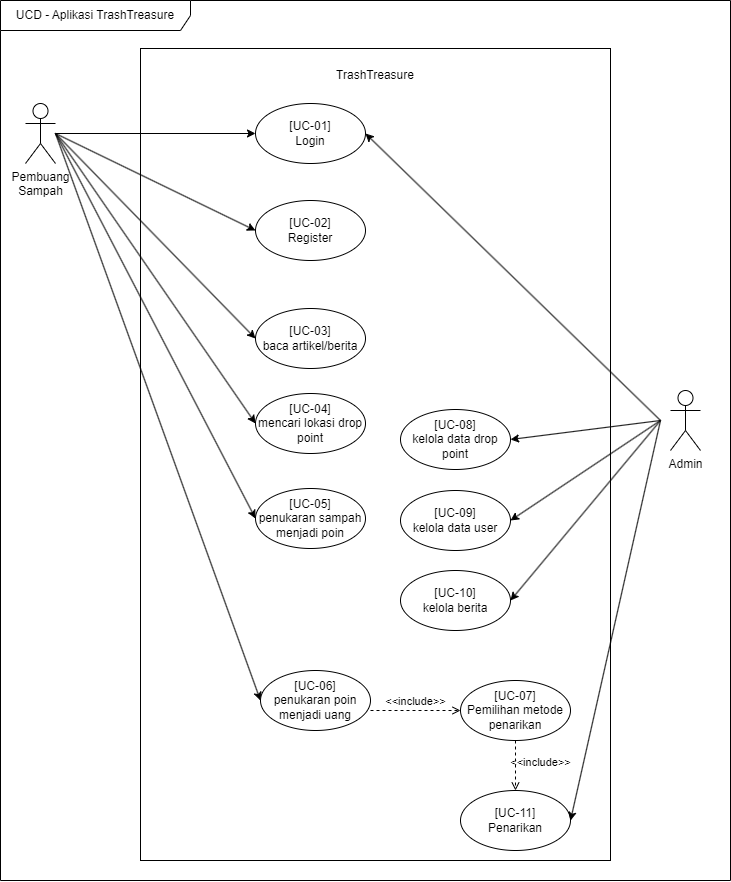

The diagram above was exported from draw.io. Its source (the exported page's mxGraphModel, read from the mxfile embedded in the PNG):
<mxGraphModel dx="1849" dy="1195" grid="1" gridSize="10" guides="1" tooltips="1" connect="1" arrows="1" fold="1" page="1" pageScale="1" pageWidth="850" pageHeight="1100" math="0" shadow="0">
  <root>
    <mxCell id="0" />
    <mxCell id="1" parent="0" />
    <mxCell id="_cbxJE7W3rYh9CueraB7-3" value="" style="rounded=0;whiteSpace=wrap;html=1;" parent="1" vertex="1">
      <mxGeometry x="260" y="48" width="470" height="812" as="geometry" />
    </mxCell>
    <mxCell id="_cbxJE7W3rYh9CueraB7-4" style="edgeStyle=orthogonalEdgeStyle;rounded=0;orthogonalLoop=1;jettySize=auto;html=1;" parent="1" source="_cbxJE7W3rYh9CueraB7-5" target="_cbxJE7W3rYh9CueraB7-6" edge="1">
      <mxGeometry relative="1" as="geometry" />
    </mxCell>
    <mxCell id="_cbxJE7W3rYh9CueraB7-5" value="Pembuang&lt;br&gt;Sampah" style="shape=umlActor;verticalLabelPosition=bottom;verticalAlign=top;html=1;outlineConnect=0;" parent="1" vertex="1">
      <mxGeometry x="145" y="103" width="30" height="60" as="geometry" />
    </mxCell>
    <mxCell id="_cbxJE7W3rYh9CueraB7-6" value="[UC-01]&lt;br&gt;Login" style="ellipse;whiteSpace=wrap;html=1;" parent="1" vertex="1">
      <mxGeometry x="375" y="103" width="110" height="60" as="geometry" />
    </mxCell>
    <mxCell id="_cbxJE7W3rYh9CueraB7-8" value="[UC-02]&lt;br&gt;Register" style="ellipse;whiteSpace=wrap;html=1;" parent="1" vertex="1">
      <mxGeometry x="375" y="200" width="110" height="60" as="geometry" />
    </mxCell>
    <mxCell id="_cbxJE7W3rYh9CueraB7-9" value="[UC-05]&lt;br&gt;penukaran sampah menjadi poin" style="ellipse;whiteSpace=wrap;html=1;" parent="1" vertex="1">
      <mxGeometry x="375" y="488" width="110" height="60" as="geometry" />
    </mxCell>
    <mxCell id="_cbxJE7W3rYh9CueraB7-12" value="[UC-03]&lt;br&gt;baca artikel/berita" style="ellipse;whiteSpace=wrap;html=1;" parent="1" vertex="1">
      <mxGeometry x="375" y="308" width="110" height="60" as="geometry" />
    </mxCell>
    <mxCell id="_cbxJE7W3rYh9CueraB7-13" value="[UC-04]&lt;br&gt;mencari lokasi drop point" style="ellipse;whiteSpace=wrap;html=1;" parent="1" vertex="1">
      <mxGeometry x="375" y="393" width="110" height="60" as="geometry" />
    </mxCell>
    <mxCell id="_cbxJE7W3rYh9CueraB7-15" value="" style="endArrow=classic;html=1;rounded=0;entryX=0;entryY=0.5;entryDx=0;entryDy=0;" parent="1" target="_cbxJE7W3rYh9CueraB7-8" edge="1">
      <mxGeometry width="50" height="50" relative="1" as="geometry">
        <mxPoint x="175" y="133" as="sourcePoint" />
        <mxPoint x="345" y="343" as="targetPoint" />
      </mxGeometry>
    </mxCell>
    <mxCell id="_cbxJE7W3rYh9CueraB7-16" value="" style="endArrow=classic;html=1;rounded=0;entryX=0;entryY=0.5;entryDx=0;entryDy=0;" parent="1" target="_cbxJE7W3rYh9CueraB7-12" edge="1">
      <mxGeometry width="50" height="50" relative="1" as="geometry">
        <mxPoint x="175" y="133" as="sourcePoint" />
        <mxPoint x="405" y="203" as="targetPoint" />
      </mxGeometry>
    </mxCell>
    <mxCell id="_cbxJE7W3rYh9CueraB7-18" value="" style="endArrow=classic;html=1;rounded=0;entryX=1;entryY=0.5;entryDx=0;entryDy=0;exitX=0;exitY=0.3333333333333333;exitDx=0;exitDy=0;exitPerimeter=0;" parent="1" target="_cbxJE7W3rYh9CueraB7-6" edge="1">
      <mxGeometry width="50" height="50" relative="1" as="geometry">
        <mxPoint x="780" y="420" as="sourcePoint" />
        <mxPoint x="495" y="363" as="targetPoint" />
      </mxGeometry>
    </mxCell>
    <mxCell id="_cbxJE7W3rYh9CueraB7-19" value="[UC-10]&lt;br&gt;kelola berita" style="ellipse;whiteSpace=wrap;html=1;" parent="1" vertex="1">
      <mxGeometry x="520" y="570" width="110" height="60" as="geometry" />
    </mxCell>
    <mxCell id="_cbxJE7W3rYh9CueraB7-20" value="" style="endArrow=classic;html=1;rounded=0;entryX=1;entryY=0.5;entryDx=0;entryDy=0;exitX=0;exitY=0.3333333333333333;exitDx=0;exitDy=0;exitPerimeter=0;" parent="1" target="_cbxJE7W3rYh9CueraB7-19" edge="1">
      <mxGeometry width="50" height="50" relative="1" as="geometry">
        <mxPoint x="780" y="420" as="sourcePoint" />
        <mxPoint x="365" y="293" as="targetPoint" />
      </mxGeometry>
    </mxCell>
    <mxCell id="_cbxJE7W3rYh9CueraB7-21" value="[UC-09]&lt;br&gt;kelola data user" style="ellipse;whiteSpace=wrap;html=1;" parent="1" vertex="1">
      <mxGeometry x="520" y="490" width="110" height="60" as="geometry" />
    </mxCell>
    <mxCell id="_cbxJE7W3rYh9CueraB7-22" value="" style="endArrow=classic;html=1;rounded=0;entryX=1;entryY=0.5;entryDx=0;entryDy=0;exitX=0;exitY=0.3333333333333333;exitDx=0;exitDy=0;exitPerimeter=0;" parent="1" target="_cbxJE7W3rYh9CueraB7-21" edge="1">
      <mxGeometry width="50" height="50" relative="1" as="geometry">
        <mxPoint x="780" y="420" as="sourcePoint" />
        <mxPoint x="365" y="333" as="targetPoint" />
      </mxGeometry>
    </mxCell>
    <mxCell id="_cbxJE7W3rYh9CueraB7-23" value="[UC-08]&lt;br&gt;kelola data drop point" style="ellipse;whiteSpace=wrap;html=1;" parent="1" vertex="1">
      <mxGeometry x="520" y="409" width="110" height="60" as="geometry" />
    </mxCell>
    <mxCell id="_cbxJE7W3rYh9CueraB7-24" value="" style="endArrow=classic;html=1;rounded=0;entryX=1;entryY=0.5;entryDx=0;entryDy=0;" parent="1" target="_cbxJE7W3rYh9CueraB7-23" edge="1">
      <mxGeometry width="50" height="50" relative="1" as="geometry">
        <mxPoint x="780" y="420" as="sourcePoint" />
        <mxPoint x="365" y="453" as="targetPoint" />
      </mxGeometry>
    </mxCell>
    <mxCell id="_cbxJE7W3rYh9CueraB7-25" value="" style="endArrow=classic;html=1;rounded=0;entryX=0;entryY=0.5;entryDx=0;entryDy=0;" parent="1" target="_cbxJE7W3rYh9CueraB7-13" edge="1">
      <mxGeometry width="50" height="50" relative="1" as="geometry">
        <mxPoint x="175" y="133" as="sourcePoint" />
        <mxPoint x="365" y="388" as="targetPoint" />
      </mxGeometry>
    </mxCell>
    <mxCell id="_cbxJE7W3rYh9CueraB7-27" value="" style="endArrow=classic;html=1;rounded=0;entryX=0;entryY=0.5;entryDx=0;entryDy=0;" parent="1" target="_cbxJE7W3rYh9CueraB7-9" edge="1">
      <mxGeometry width="50" height="50" relative="1" as="geometry">
        <mxPoint x="175" y="133" as="sourcePoint" />
        <mxPoint x="385" y="798" as="targetPoint" />
      </mxGeometry>
    </mxCell>
    <mxCell id="_cbxJE7W3rYh9CueraB7-28" value="" style="endArrow=classic;html=1;rounded=0;entryX=0;entryY=0.5;entryDx=0;entryDy=0;" parent="1" target="_cbxJE7W3rYh9CueraB7-10" edge="1">
      <mxGeometry width="50" height="50" relative="1" as="geometry">
        <mxPoint x="175" y="133" as="sourcePoint" />
        <mxPoint x="245" y="598" as="targetPoint" />
      </mxGeometry>
    </mxCell>
    <mxCell id="_cbxJE7W3rYh9CueraB7-44" value="UCD - Aplikasi TrashTreasure" style="shape=umlFrame;whiteSpace=wrap;html=1;pointerEvents=0;recursiveResize=0;container=1;collapsible=0;width=190;height=30;" parent="1" vertex="1">
      <mxGeometry x="120" width="730" height="880" as="geometry" />
    </mxCell>
    <mxCell id="_cbxJE7W3rYh9CueraB7-47" value="Admin" style="shape=umlActor;verticalLabelPosition=bottom;verticalAlign=top;html=1;outlineConnect=0;" parent="_cbxJE7W3rYh9CueraB7-44" vertex="1">
      <mxGeometry x="670" y="390" width="30" height="60" as="geometry" />
    </mxCell>
    <mxCell id="_cbxJE7W3rYh9CueraB7-7" value="TrashTreasure" style="text;html=1;strokeColor=none;fillColor=none;align=center;verticalAlign=middle;whiteSpace=wrap;rounded=0;" parent="_cbxJE7W3rYh9CueraB7-44" vertex="1">
      <mxGeometry x="345" y="60" width="60" height="30" as="geometry" />
    </mxCell>
    <mxCell id="_cbxJE7W3rYh9CueraB7-10" value="[UC-06]&lt;br&gt;penukaran poin menjadi uang" style="ellipse;whiteSpace=wrap;html=1;" parent="_cbxJE7W3rYh9CueraB7-44" vertex="1">
      <mxGeometry x="260" y="670" width="110" height="60" as="geometry" />
    </mxCell>
    <mxCell id="_cbxJE7W3rYh9CueraB7-50" value="&amp;lt;&amp;lt;include&amp;gt;&amp;gt;" style="html=1;verticalAlign=bottom;labelBackgroundColor=none;endArrow=open;endFill=0;dashed=1;rounded=0;" parent="_cbxJE7W3rYh9CueraB7-44" edge="1">
      <mxGeometry width="160" relative="1" as="geometry">
        <mxPoint x="370" y="710" as="sourcePoint" />
        <mxPoint x="460" y="710" as="targetPoint" />
      </mxGeometry>
    </mxCell>
    <mxCell id="_cbxJE7W3rYh9CueraB7-51" value="[UC-11]&lt;br&gt;Penarikan" style="ellipse;whiteSpace=wrap;html=1;" parent="_cbxJE7W3rYh9CueraB7-44" vertex="1">
      <mxGeometry x="460" y="790" width="110" height="60" as="geometry" />
    </mxCell>
    <mxCell id="_cbxJE7W3rYh9CueraB7-49" value="[UC-07]&lt;br&gt;Pemilihan metode penarikan" style="ellipse;whiteSpace=wrap;html=1;" parent="1" vertex="1">
      <mxGeometry x="580" y="680" width="110" height="60" as="geometry" />
    </mxCell>
    <mxCell id="_cbxJE7W3rYh9CueraB7-52" value="&amp;lt;&amp;lt;include&amp;gt;&amp;gt;" style="html=1;verticalAlign=bottom;labelBackgroundColor=none;endArrow=open;endFill=0;dashed=1;rounded=0;exitX=0.5;exitY=1;exitDx=0;exitDy=0;entryX=0.5;entryY=0;entryDx=0;entryDy=0;" parent="1" source="_cbxJE7W3rYh9CueraB7-49" target="_cbxJE7W3rYh9CueraB7-51" edge="1">
      <mxGeometry x="0.2" y="25" width="160" relative="1" as="geometry">
        <mxPoint x="500" y="720" as="sourcePoint" />
        <mxPoint x="590" y="720" as="targetPoint" />
        <mxPoint as="offset" />
      </mxGeometry>
    </mxCell>
    <mxCell id="_cbxJE7W3rYh9CueraB7-53" value="" style="endArrow=classic;html=1;rounded=0;entryX=1;entryY=0.5;entryDx=0;entryDy=0;" parent="1" target="_cbxJE7W3rYh9CueraB7-51" edge="1">
      <mxGeometry width="50" height="50" relative="1" as="geometry">
        <mxPoint x="780" y="420" as="sourcePoint" />
        <mxPoint x="640" y="618" as="targetPoint" />
      </mxGeometry>
    </mxCell>
  </root>
</mxGraphModel>